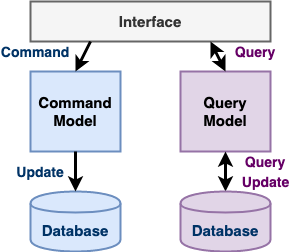

The diagram above was exported from draw.io. Its source (the exported page's mxGraphModel, read from the mxfile embedded in the PNG):
<mxGraphModel dx="1535" dy="652" grid="1" gridSize="10" guides="1" tooltips="1" connect="1" arrows="1" fold="1" page="1" pageScale="1" pageWidth="3000" pageHeight="3000" math="0" shadow="0">
  <root>
    <mxCell id="0" />
    <mxCell id="1" parent="0" />
    <mxCell id="KbJRg6UJzITNwR4a61FP-1" value="&lt;font style=&quot;font-size: 15px&quot;&gt;&lt;b&gt;Command Model&lt;/b&gt;&lt;/font&gt;" style="rounded=0;whiteSpace=wrap;html=1;strokeWidth=2;fillColor=#dae8fc;strokeColor=#6c8ebf;" parent="1" vertex="1">
      <mxGeometry x="440" y="230" width="90" height="80" as="geometry" />
    </mxCell>
    <mxCell id="KbJRg6UJzITNwR4a61FP-2" value="&lt;font style=&quot;font-size: 15px&quot;&gt;&lt;b&gt;Query&lt;br&gt;Model&lt;/b&gt;&lt;/font&gt;" style="rounded=0;whiteSpace=wrap;html=1;strokeWidth=2;fillColor=#e1d5e7;strokeColor=#9673a6;" parent="1" vertex="1">
      <mxGeometry x="590" y="230" width="90" height="80" as="geometry" />
    </mxCell>
    <mxCell id="KbJRg6UJzITNwR4a61FP-3" value="&lt;font style=&quot;font-size: 15px&quot; color=&quot;#003366&quot;&gt;&lt;b&gt;Database&lt;/b&gt;&lt;/font&gt;" style="shape=cylinder;whiteSpace=wrap;html=1;boundedLbl=1;backgroundOutline=1;strokeWidth=2;fillColor=#dae8fc;strokeColor=#6c8ebf;" parent="1" vertex="1">
      <mxGeometry x="440" y="350" width="90" height="60" as="geometry" />
    </mxCell>
    <mxCell id="KbJRg6UJzITNwR4a61FP-4" value="&lt;font style=&quot;font-size: 15px&quot;&gt;&lt;b&gt;Interface&lt;/b&gt;&lt;/font&gt;" style="rounded=0;whiteSpace=wrap;html=1;strokeWidth=2;fillColor=#f5f5f5;strokeColor=#666666;fontColor=#333333;" parent="1" vertex="1">
      <mxGeometry x="440" y="160" width="240" height="40" as="geometry" />
    </mxCell>
    <mxCell id="KbJRg6UJzITNwR4a61FP-8" value="" style="endArrow=classic;html=1;strokeWidth=3;entryX=0.5;entryY=0;entryDx=0;entryDy=0;targetPerimeterSpacing=-1;endSize=6;exitX=0.25;exitY=1;exitDx=0;exitDy=0;" parent="1" source="KbJRg6UJzITNwR4a61FP-4" target="KbJRg6UJzITNwR4a61FP-1" edge="1">
      <mxGeometry width="50" height="50" relative="1" as="geometry">
        <mxPoint x="480" y="200" as="sourcePoint" />
        <mxPoint x="490" y="440" as="targetPoint" />
      </mxGeometry>
    </mxCell>
    <mxCell id="KbJRg6UJzITNwR4a61FP-9" value="" style="endArrow=classic;html=1;strokeWidth=3;exitX=0.5;exitY=1;exitDx=0;exitDy=0;jumpSize=6;startSize=6;endSize=6;entryX=0.5;entryY=0;entryDx=0;entryDy=0;" parent="1" source="KbJRg6UJzITNwR4a61FP-1" target="KbJRg6UJzITNwR4a61FP-3" edge="1">
      <mxGeometry width="50" height="50" relative="1" as="geometry">
        <mxPoint x="700" y="280" as="sourcePoint" />
        <mxPoint x="400" y="340" as="targetPoint" />
      </mxGeometry>
    </mxCell>
    <mxCell id="KbJRg6UJzITNwR4a61FP-10" value="" style="endArrow=classic;html=1;strokeWidth=3;targetPerimeterSpacing=0;endSize=6;exitX=0.5;exitY=0;exitDx=0;exitDy=0;startArrow=classic;startFill=1;entryX=0.75;entryY=1;entryDx=0;entryDy=0;" parent="1" source="KbJRg6UJzITNwR4a61FP-2" target="KbJRg6UJzITNwR4a61FP-4" edge="1">
      <mxGeometry width="50" height="50" relative="1" as="geometry">
        <mxPoint x="880" y="160" as="sourcePoint" />
        <mxPoint x="580" y="200" as="targetPoint" />
      </mxGeometry>
    </mxCell>
    <mxCell id="KbJRg6UJzITNwR4a61FP-11" value="" style="endArrow=classic;html=1;strokeWidth=3;targetPerimeterSpacing=0;endSize=6;entryX=0.5;entryY=1;entryDx=0;entryDy=0;startArrow=classic;startFill=1;exitX=0.5;exitY=0;exitDx=0;exitDy=0;" parent="1" source="tiGMP3BEcvPDG5rMzMy--1" target="KbJRg6UJzITNwR4a61FP-2" edge="1">
      <mxGeometry width="50" height="50" relative="1" as="geometry">
        <mxPoint x="700" y="330" as="sourcePoint" />
        <mxPoint x="710" y="290" as="targetPoint" />
      </mxGeometry>
    </mxCell>
    <mxCell id="KbJRg6UJzITNwR4a61FP-13" value="&lt;span style=&quot;font-size: 14px&quot;&gt;&lt;b&gt;&lt;font color=&quot;#660066&quot;&gt;Query&lt;/font&gt;&lt;/b&gt;&lt;/span&gt;" style="text;html=1;strokeColor=none;fillColor=none;align=center;verticalAlign=middle;whiteSpace=wrap;rounded=0;" parent="1" vertex="1">
      <mxGeometry x="640" y="200" width="50" height="20" as="geometry" />
    </mxCell>
    <mxCell id="KbJRg6UJzITNwR4a61FP-14" value="&lt;span style=&quot;font-size: 14px&quot;&gt;&lt;b&gt;&lt;font color=&quot;#003366&quot;&gt;Command&lt;/font&gt;&lt;/b&gt;&lt;/span&gt;" style="text;html=1;strokeColor=none;fillColor=none;align=center;verticalAlign=middle;whiteSpace=wrap;rounded=0;" parent="1" vertex="1">
      <mxGeometry x="410" y="200" width="70" height="20" as="geometry" />
    </mxCell>
    <mxCell id="KbJRg6UJzITNwR4a61FP-15" value="&lt;span style=&quot;font-size: 14px&quot;&gt;&lt;b&gt;&lt;font color=&quot;#660066&quot;&gt;Update&lt;/font&gt;&lt;/b&gt;&lt;/span&gt;" style="text;html=1;strokeColor=none;fillColor=none;align=center;verticalAlign=middle;whiteSpace=wrap;rounded=0;" parent="1" vertex="1">
      <mxGeometry x="652.5" y="330" width="45" height="20" as="geometry" />
    </mxCell>
    <mxCell id="tiGMP3BEcvPDG5rMzMy--1" value="&lt;font style=&quot;font-size: 15px&quot; color=&quot;#003366&quot;&gt;&lt;b&gt;Database&lt;/b&gt;&lt;/font&gt;" style="shape=cylinder;whiteSpace=wrap;html=1;boundedLbl=1;backgroundOutline=1;strokeWidth=2;fillColor=#e1d5e7;strokeColor=#9673a6;" parent="1" vertex="1">
      <mxGeometry x="590" y="350" width="90" height="60" as="geometry" />
    </mxCell>
    <mxCell id="tiGMP3BEcvPDG5rMzMy--5" value="&lt;span style=&quot;font-size: 14px&quot;&gt;&lt;b&gt;&lt;font color=&quot;#660066&quot;&gt;Query&lt;/font&gt;&lt;/b&gt;&lt;/span&gt;" style="text;html=1;strokeColor=none;fillColor=none;align=center;verticalAlign=middle;whiteSpace=wrap;rounded=0;" parent="1" vertex="1">
      <mxGeometry x="650" y="310" width="50" height="20" as="geometry" />
    </mxCell>
    <mxCell id="ap4ZgtUS1QVbuCMG3fK7-3" value="&lt;span style=&quot;font-size: 14px&quot;&gt;&lt;b&gt;&lt;font color=&quot;#003366&quot;&gt;Update&lt;/font&gt;&lt;/b&gt;&lt;/span&gt;" style="text;html=1;strokeColor=none;fillColor=none;align=center;verticalAlign=middle;whiteSpace=wrap;rounded=0;" parent="1" vertex="1">
      <mxGeometry x="420" y="320" width="60" height="20" as="geometry" />
    </mxCell>
  </root>
</mxGraphModel>